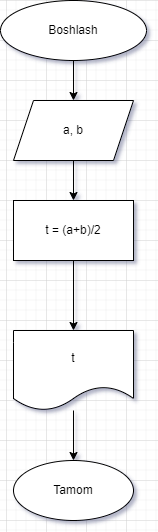

The diagram above was exported from draw.io. Its source (the exported page's mxGraphModel, read from the mxfile embedded in the PNG):
<mxGraphModel dx="1038" dy="500" grid="1" gridSize="10" guides="1" tooltips="1" connect="1" arrows="1" fold="1" page="1" pageScale="1" pageWidth="827" pageHeight="1169" math="0" shadow="0">
  <root>
    <mxCell id="0" />
    <mxCell id="1" parent="0" />
    <mxCell id="6QWWEk21XxF_kfZ3hOhy-3" value="" style="edgeStyle=orthogonalEdgeStyle;rounded=0;orthogonalLoop=1;jettySize=auto;html=1;" edge="1" parent="1" source="6QWWEk21XxF_kfZ3hOhy-1" target="6QWWEk21XxF_kfZ3hOhy-2">
      <mxGeometry relative="1" as="geometry" />
    </mxCell>
    <mxCell id="6QWWEk21XxF_kfZ3hOhy-1" value="Boshlash" style="ellipse;whiteSpace=wrap;html=1;" vertex="1" parent="1">
      <mxGeometry x="354" y="120" width="146" height="60" as="geometry" />
    </mxCell>
    <mxCell id="6QWWEk21XxF_kfZ3hOhy-5" value="" style="edgeStyle=orthogonalEdgeStyle;rounded=0;orthogonalLoop=1;jettySize=auto;html=1;" edge="1" parent="1" source="6QWWEk21XxF_kfZ3hOhy-2" target="6QWWEk21XxF_kfZ3hOhy-4">
      <mxGeometry relative="1" as="geometry" />
    </mxCell>
    <mxCell id="6QWWEk21XxF_kfZ3hOhy-2" value="a, b" style="shape=parallelogram;perimeter=parallelogramPerimeter;whiteSpace=wrap;html=1;fixedSize=1;" vertex="1" parent="1">
      <mxGeometry x="367" y="220" width="120" height="60" as="geometry" />
    </mxCell>
    <mxCell id="6QWWEk21XxF_kfZ3hOhy-12" style="edgeStyle=orthogonalEdgeStyle;rounded=0;orthogonalLoop=1;jettySize=auto;html=1;entryX=0.5;entryY=0;entryDx=0;entryDy=0;" edge="1" parent="1" source="6QWWEk21XxF_kfZ3hOhy-4" target="6QWWEk21XxF_kfZ3hOhy-6">
      <mxGeometry relative="1" as="geometry" />
    </mxCell>
    <mxCell id="6QWWEk21XxF_kfZ3hOhy-4" value="t = (a+b)/2" style="whiteSpace=wrap;html=1;" vertex="1" parent="1">
      <mxGeometry x="367" y="320" width="120" height="60" as="geometry" />
    </mxCell>
    <mxCell id="6QWWEk21XxF_kfZ3hOhy-9" value="" style="edgeStyle=orthogonalEdgeStyle;rounded=0;orthogonalLoop=1;jettySize=auto;html=1;" edge="1" parent="1" source="6QWWEk21XxF_kfZ3hOhy-6" target="6QWWEk21XxF_kfZ3hOhy-8">
      <mxGeometry relative="1" as="geometry" />
    </mxCell>
    <mxCell id="6QWWEk21XxF_kfZ3hOhy-6" value="t" style="shape=document;whiteSpace=wrap;html=1;boundedLbl=1;" vertex="1" parent="1">
      <mxGeometry x="367" y="450" width="120" height="80" as="geometry" />
    </mxCell>
    <mxCell id="6QWWEk21XxF_kfZ3hOhy-8" value="Tamom" style="ellipse;whiteSpace=wrap;html=1;" vertex="1" parent="1">
      <mxGeometry x="367" y="580" width="120" height="60" as="geometry" />
    </mxCell>
  </root>
</mxGraphModel>